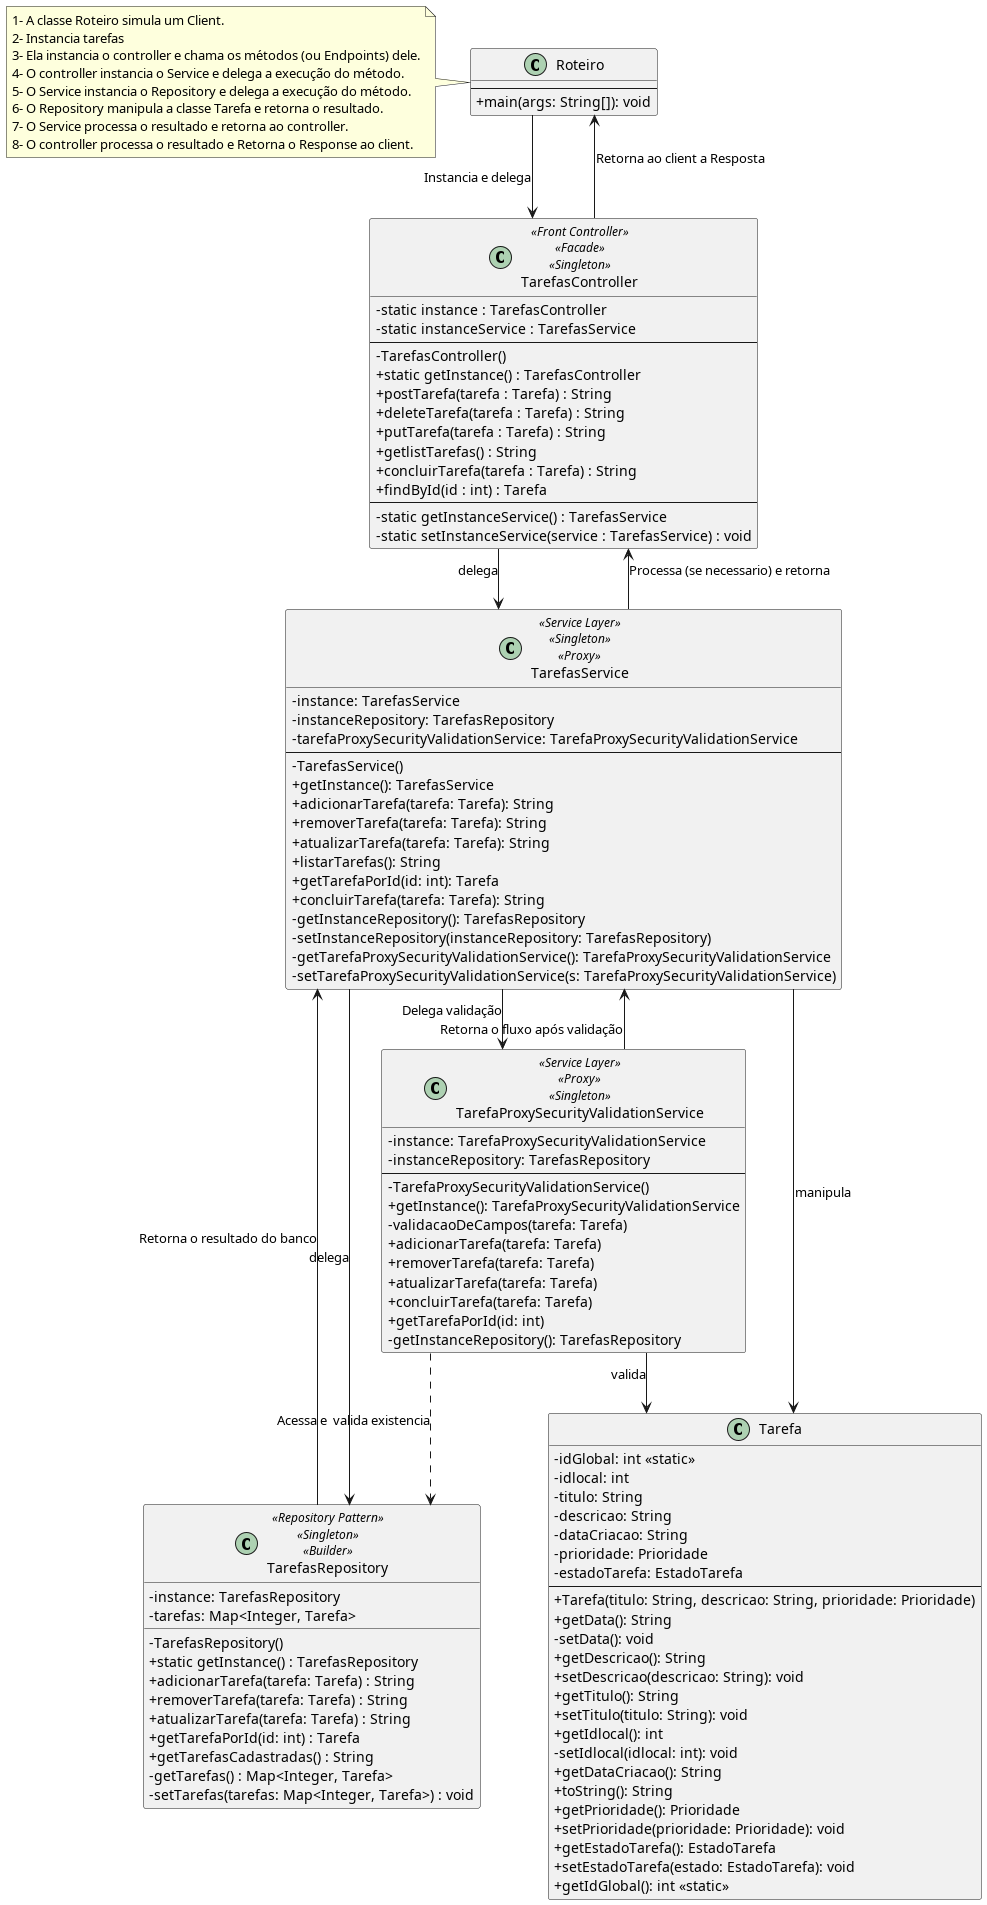

The diagram above was rendered by PlantUML. Its source (embedded in the PNG):
@startuml

skinparam line ortho

!include estruturasUmls/java/controller/estruturaTarefasController.puml
!include estruturasUmls/java/model/estruturaTarefa.puml
!include estruturasUmls/java/data/estruturaTarefasRepository.puml
!include estruturasUmls/java/service/estruturaTarefaService.puml
!include estruturasUmls/java/controller/estruturaRoteiro.puml
!include estruturasUmls/java/service/estruturaTarefaProxy.puml

Roteiro --> TarefasController :  Instancia e delega
TarefasController --> TarefasService : delega
TarefasService --> Tarefa : manipula
TarefasService --> TarefaProxySecurityValidationService : Delega validação
TarefaProxySecurityValidationService ..> TarefasRepository :  Acessa e  valida existencia
TarefaProxySecurityValidationService --> TarefasService : Retorna o fluxo após validação
TarefasService --> TarefasRepository : delega
TarefaProxySecurityValidationService --> Tarefa : valida

TarefasRepository --> TarefasService : Retorna o resultado do banco
TarefasService --> TarefasController : Processa (se necessario) e retorna
TarefasController --> Roteiro : Retorna ao client a Resposta
note left of Roteiro
    1- A classe Roteiro simula um Client.
    2- Instancia tarefas
    3- Ela instancia o controller e chama os métodos (ou Endpoints) dele.
    4- O controller instancia o Service e delega a execução do método.
    5- O Service instancia o Repository e delega a execução do método.
    6- O Repository manipula a classe Tarefa e retorna o resultado.
    7- O Service processa o resultado e retorna ao controller.
    8- O controller processa o resultado e Retorna o Response ao client.
end note
@enduml